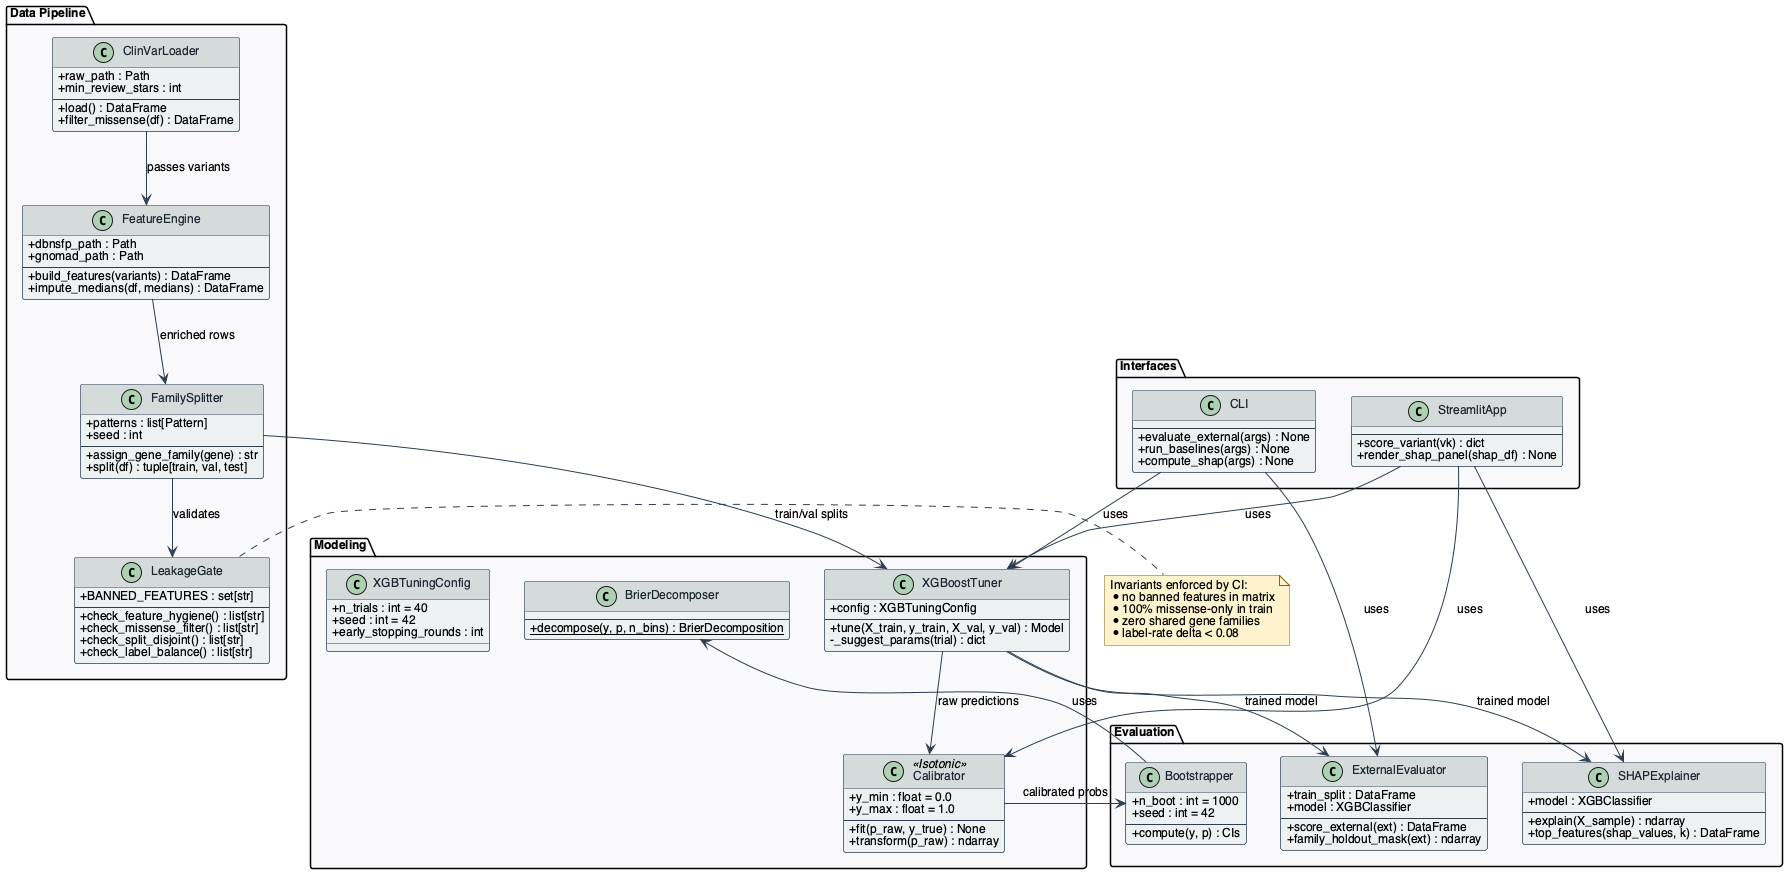

The diagram above was rendered by PlantUML. Its source (embedded in the PNG):
@startuml
skinparam backgroundColor #FFFFFF
skinparam shadowing false
skinparam classAttributeIconSize 0
skinparam defaultFontName "Helvetica"
skinparam defaultFontSize 12
skinparam class {
  BackgroundColor #ECF0F1
  BorderColor #2C3E50
  ArrowColor #2C3E50
  FontColor #1B2631
  HeaderBackgroundColor #D5DBDB
}
skinparam note {
  BackgroundColor #FFF3CD
  BorderColor #856404
}

package "Data Pipeline" <<Folder>> #F8F9FA {

  class ClinVarLoader {
    + raw_path : Path
    + min_review_stars : int
    --
    + load() : DataFrame
    + filter_missense(df) : DataFrame
  }

  class FeatureEngine {
    + dbnsfp_path : Path
    + gnomad_path : Path
    --
    + build_features(variants) : DataFrame
    + impute_medians(df, medians) : DataFrame
  }

  class FamilySplitter {
    + patterns : list[Pattern]
    + seed : int
    --
    + assign_gene_family(gene) : str
    + split(df) : tuple[train, val, test]
  }

  class LeakageGate {
    + BANNED_FEATURES : set[str]
    --
    + check_feature_hygiene() : list[str]
    + check_missense_filter() : list[str]
    + check_split_disjoint() : list[str]
    + check_label_balance() : list[str]
  }
}

package "Modeling" <<Folder>> #F8F9FA {

  class XGBTuningConfig {
    + n_trials : int = 40
    + seed : int = 42
    + early_stopping_rounds : int
  }

  class XGBoostTuner {
    + config : XGBTuningConfig
    --
    + tune(X_train, y_train, X_val, y_val) : Model
    - _suggest_params(trial) : dict
  }

  class Calibrator <<Isotonic>> {
    + y_min : float = 0.0
    + y_max : float = 1.0
    --
    + fit(p_raw, y_true) : None
    + transform(p_raw) : ndarray
  }

  class BrierDecomposer {
    --
    + {static} decompose(y, p, n_bins) : BrierDecomposition
  }
}

package "Evaluation" <<Folder>> #F8F9FA {

  class Bootstrapper {
    + n_boot : int = 1000
    + seed : int = 42
    --
    + compute(y, p) : CIs
  }

  class SHAPExplainer {
    + model : XGBClassifier
    --
    + explain(X_sample) : ndarray
    + top_features(shap_values, k) : DataFrame
  }

  class ExternalEvaluator {
    + train_split : DataFrame
    + model : XGBClassifier
    --
    + score_external(ext) : DataFrame
    + family_holdout_mask(ext) : ndarray
  }
}

package "Interfaces" <<Folder>> #F8F9FA {

  class StreamlitApp {
    --
    + score_variant(vk) : dict
    + render_shap_panel(shap_df) : None
  }

  class CLI {
    --
    + evaluate_external(args) : None
    + run_baselines(args) : None
    + compute_shap(args) : None
  }
}

ClinVarLoader --> FeatureEngine : passes variants
FeatureEngine --> FamilySplitter : enriched rows
FamilySplitter --> LeakageGate : validates
FamilySplitter --> XGBoostTuner : train/val splits
XGBoostTuner --> Calibrator : raw predictions
Calibrator --> Bootstrapper : calibrated probs
Bootstrapper --> BrierDecomposer : uses
XGBoostTuner --> SHAPExplainer : trained model
XGBoostTuner --> ExternalEvaluator : trained model
StreamlitApp --> XGBoostTuner : uses
StreamlitApp --> Calibrator : uses
StreamlitApp --> SHAPExplainer : uses
CLI --> XGBoostTuner : uses
CLI --> ExternalEvaluator : uses

note right of LeakageGate
  Invariants enforced by CI:
  * no banned features in matrix
  * 100% missense-only in train
  * zero shared gene families
  * label-rate delta < 0.08
end note

@enduml